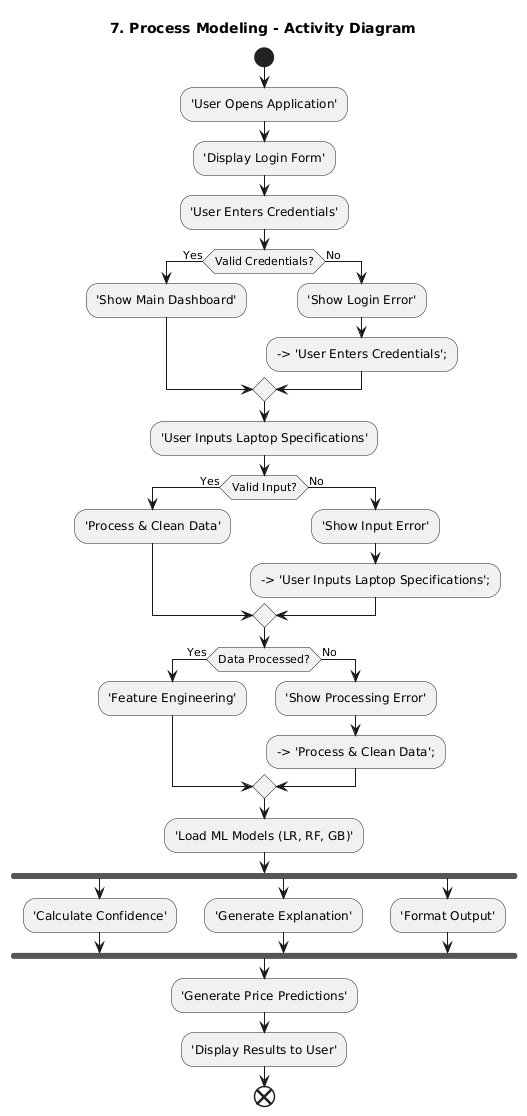

The diagram above was rendered by PlantUML. Its source (embedded in the PNG):
@startuml
title 7. Process Modeling - Activity Diagram

start

:'User Opens Application';
:'Display Login Form';
:'User Enters Credentials';

if (Valid Credentials?) then (Yes)
    :'Show Main Dashboard';
else (No)
    :'Show Login Error';
    --> 'User Enters Credentials';
endif

:'User Inputs Laptop Specifications';

if (Valid Input?) then (Yes)
    :'Process & Clean Data';
else (No)
    :'Show Input Error';
    --> 'User Inputs Laptop Specifications';
endif

if (Data Processed?) then (Yes)
    :'Feature Engineering';
else (No)
    :'Show Processing Error';
    --> 'Process & Clean Data';
endif

:'Load ML Models (LR, RF, GB)';

fork
    :'Calculate Confidence';
fork again
    :'Generate Explanation';
fork again
    :'Format Output';
end fork

:'Generate Price Predictions';
:'Display Results to User';

end
@enduml